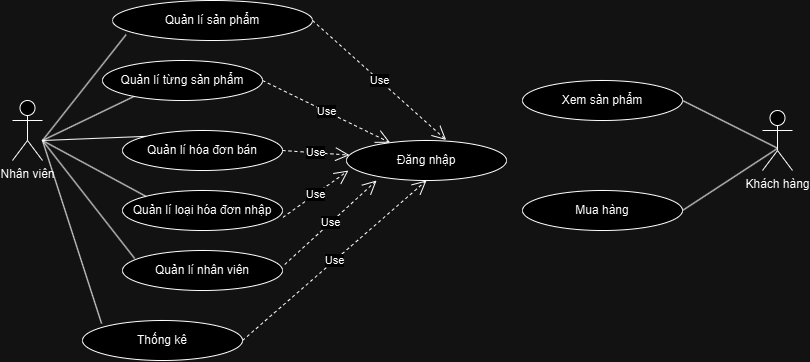

The diagram above was exported from draw.io. Its source (the exported page's mxGraphModel, read from the mxfile embedded in the PNG):
<mxGraphModel dx="1188" dy="629" grid="1" gridSize="10" guides="1" tooltips="1" connect="1" arrows="1" fold="1" page="1" pageScale="1" pageWidth="827" pageHeight="1169" math="0" shadow="0">
  <root>
    <mxCell id="WIyWlLk6GJQsqaUBKTNV-0" />
    <mxCell id="WIyWlLk6GJQsqaUBKTNV-1" parent="WIyWlLk6GJQsqaUBKTNV-0" />
    <mxCell id="HAZKemsTl-ECtT86l6Kd-0" value="Nhân viên" style="shape=umlActor;verticalLabelPosition=bottom;verticalAlign=top;html=1;" parent="WIyWlLk6GJQsqaUBKTNV-1" vertex="1">
      <mxGeometry x="30" y="310" width="30" height="60" as="geometry" />
    </mxCell>
    <mxCell id="HAZKemsTl-ECtT86l6Kd-1" value="Khách hàng" style="shape=umlActor;verticalLabelPosition=bottom;verticalAlign=top;html=1;" parent="WIyWlLk6GJQsqaUBKTNV-1" vertex="1">
      <mxGeometry x="780" y="320" width="30" height="60" as="geometry" />
    </mxCell>
    <mxCell id="HAZKemsTl-ECtT86l6Kd-2" value="Quản lí sản phẩm" style="ellipse;whiteSpace=wrap;html=1;" parent="WIyWlLk6GJQsqaUBKTNV-1" vertex="1">
      <mxGeometry x="130" y="210" width="200" height="40" as="geometry" />
    </mxCell>
    <mxCell id="HAZKemsTl-ECtT86l6Kd-3" value="Quản lí từng sản phẩm" style="ellipse;whiteSpace=wrap;html=1;" parent="WIyWlLk6GJQsqaUBKTNV-1" vertex="1">
      <mxGeometry x="120" y="270" width="160" height="40" as="geometry" />
    </mxCell>
    <mxCell id="HAZKemsTl-ECtT86l6Kd-4" value="Quản lí hóa đơn bán" style="ellipse;whiteSpace=wrap;html=1;" parent="WIyWlLk6GJQsqaUBKTNV-1" vertex="1">
      <mxGeometry x="140" y="340" width="160" height="40" as="geometry" />
    </mxCell>
    <mxCell id="HAZKemsTl-ECtT86l6Kd-5" value="Quản lí loại hóa đơn nhập" style="ellipse;whiteSpace=wrap;html=1;" parent="WIyWlLk6GJQsqaUBKTNV-1" vertex="1">
      <mxGeometry x="140" y="400" width="160" height="40" as="geometry" />
    </mxCell>
    <mxCell id="HAZKemsTl-ECtT86l6Kd-6" value="Quản lí nhân viên" style="ellipse;whiteSpace=wrap;html=1;" parent="WIyWlLk6GJQsqaUBKTNV-1" vertex="1">
      <mxGeometry x="140" y="460" width="160" height="40" as="geometry" />
    </mxCell>
    <mxCell id="HAZKemsTl-ECtT86l6Kd-7" value="Thống kê" style="ellipse;whiteSpace=wrap;html=1;" parent="WIyWlLk6GJQsqaUBKTNV-1" vertex="1">
      <mxGeometry x="100" y="530" width="160" height="40" as="geometry" />
    </mxCell>
    <mxCell id="HAZKemsTl-ECtT86l6Kd-8" value="Đăng nhập" style="ellipse;whiteSpace=wrap;html=1;" parent="WIyWlLk6GJQsqaUBKTNV-1" vertex="1">
      <mxGeometry x="364" y="350" width="160" height="40" as="geometry" />
    </mxCell>
    <mxCell id="HAZKemsTl-ECtT86l6Kd-9" value="" style="endArrow=none;html=1;rounded=0;entryX=0.068;entryY=0.853;entryDx=0;entryDy=0;entryPerimeter=0;" parent="WIyWlLk6GJQsqaUBKTNV-1" target="HAZKemsTl-ECtT86l6Kd-2" edge="1">
      <mxGeometry width="50" height="50" relative="1" as="geometry">
        <mxPoint x="60" y="350" as="sourcePoint" />
        <mxPoint x="110" y="300" as="targetPoint" />
      </mxGeometry>
    </mxCell>
    <mxCell id="HAZKemsTl-ECtT86l6Kd-10" value="" style="endArrow=none;html=1;rounded=0;entryX=0.194;entryY=0.904;entryDx=0;entryDy=0;entryPerimeter=0;" parent="WIyWlLk6GJQsqaUBKTNV-1" target="HAZKemsTl-ECtT86l6Kd-3" edge="1">
      <mxGeometry width="50" height="50" relative="1" as="geometry">
        <mxPoint x="60" y="350" as="sourcePoint" />
        <mxPoint x="141" y="254" as="targetPoint" />
      </mxGeometry>
    </mxCell>
    <mxCell id="HAZKemsTl-ECtT86l6Kd-11" value="" style="endArrow=none;html=1;rounded=0;entryX=0;entryY=0;entryDx=0;entryDy=0;" parent="WIyWlLk6GJQsqaUBKTNV-1" target="HAZKemsTl-ECtT86l6Kd-4" edge="1">
      <mxGeometry width="50" height="50" relative="1" as="geometry">
        <mxPoint x="60" y="350" as="sourcePoint" />
        <mxPoint x="161" y="316" as="targetPoint" />
      </mxGeometry>
    </mxCell>
    <mxCell id="HAZKemsTl-ECtT86l6Kd-12" value="" style="endArrow=none;html=1;rounded=0;entryX=0;entryY=0;entryDx=0;entryDy=0;" parent="WIyWlLk6GJQsqaUBKTNV-1" target="HAZKemsTl-ECtT86l6Kd-5" edge="1">
      <mxGeometry width="50" height="50" relative="1" as="geometry">
        <mxPoint x="60" y="350" as="sourcePoint" />
        <mxPoint x="171" y="326" as="targetPoint" />
      </mxGeometry>
    </mxCell>
    <mxCell id="HAZKemsTl-ECtT86l6Kd-13" value="" style="endArrow=none;html=1;rounded=0;entryX=0.076;entryY=0.2;entryDx=0;entryDy=0;entryPerimeter=0;" parent="WIyWlLk6GJQsqaUBKTNV-1" target="HAZKemsTl-ECtT86l6Kd-6" edge="1">
      <mxGeometry width="50" height="50" relative="1" as="geometry">
        <mxPoint x="60" y="350" as="sourcePoint" />
        <mxPoint x="173" y="416" as="targetPoint" />
      </mxGeometry>
    </mxCell>
    <mxCell id="HAZKemsTl-ECtT86l6Kd-14" value="" style="endArrow=none;html=1;rounded=0;entryX=0.119;entryY=0.074;entryDx=0;entryDy=0;entryPerimeter=0;" parent="WIyWlLk6GJQsqaUBKTNV-1" target="HAZKemsTl-ECtT86l6Kd-7" edge="1">
      <mxGeometry width="50" height="50" relative="1" as="geometry">
        <mxPoint x="60" y="350" as="sourcePoint" />
        <mxPoint x="183" y="426" as="targetPoint" />
      </mxGeometry>
    </mxCell>
    <mxCell id="HAZKemsTl-ECtT86l6Kd-15" value="Use" style="endArrow=open;endSize=12;dashed=1;html=1;rounded=0;entryX=0.623;entryY=-0.012;entryDx=0;entryDy=0;entryPerimeter=0;" parent="WIyWlLk6GJQsqaUBKTNV-1" target="HAZKemsTl-ECtT86l6Kd-8" edge="1">
      <mxGeometry width="160" relative="1" as="geometry">
        <mxPoint x="330" y="230" as="sourcePoint" />
        <mxPoint x="444" y="229.65999999999997" as="targetPoint" />
      </mxGeometry>
    </mxCell>
    <mxCell id="HAZKemsTl-ECtT86l6Kd-16" value="Use" style="endArrow=open;endSize=12;dashed=1;html=1;rounded=0;exitX=1;exitY=0.5;exitDx=0;exitDy=0;" parent="WIyWlLk6GJQsqaUBKTNV-1" source="HAZKemsTl-ECtT86l6Kd-3" target="HAZKemsTl-ECtT86l6Kd-8" edge="1">
      <mxGeometry width="160" relative="1" as="geometry">
        <mxPoint x="344" y="289.65999999999997" as="sourcePoint" />
        <mxPoint x="470" y="440" as="targetPoint" />
      </mxGeometry>
    </mxCell>
    <mxCell id="HAZKemsTl-ECtT86l6Kd-17" value="Use" style="endArrow=open;endSize=12;dashed=1;html=1;rounded=0;exitX=1;exitY=0.5;exitDx=0;exitDy=0;" parent="WIyWlLk6GJQsqaUBKTNV-1" source="HAZKemsTl-ECtT86l6Kd-4" target="HAZKemsTl-ECtT86l6Kd-8" edge="1">
      <mxGeometry width="160" relative="1" as="geometry">
        <mxPoint x="290" y="300" as="sourcePoint" />
        <mxPoint x="444" y="321" as="targetPoint" />
      </mxGeometry>
    </mxCell>
    <mxCell id="HAZKemsTl-ECtT86l6Kd-18" value="Use" style="endArrow=open;endSize=12;dashed=1;html=1;rounded=0;entryX=0.012;entryY=0.752;entryDx=0;entryDy=0;exitX=1.003;exitY=0.672;exitDx=0;exitDy=0;entryPerimeter=0;exitPerimeter=0;" parent="WIyWlLk6GJQsqaUBKTNV-1" source="HAZKemsTl-ECtT86l6Kd-5" target="HAZKemsTl-ECtT86l6Kd-8" edge="1">
      <mxGeometry width="160" relative="1" as="geometry">
        <mxPoint x="300" y="310" as="sourcePoint" />
        <mxPoint x="454" y="331" as="targetPoint" />
      </mxGeometry>
    </mxCell>
    <mxCell id="HAZKemsTl-ECtT86l6Kd-19" value="Use" style="endArrow=open;endSize=12;dashed=1;html=1;rounded=0;entryX=0.188;entryY=1;entryDx=0;entryDy=0;exitX=1.014;exitY=0.35;exitDx=0;exitDy=0;entryPerimeter=0;exitPerimeter=0;" parent="WIyWlLk6GJQsqaUBKTNV-1" source="HAZKemsTl-ECtT86l6Kd-6" target="HAZKemsTl-ECtT86l6Kd-8" edge="1">
      <mxGeometry width="160" relative="1" as="geometry">
        <mxPoint x="310" y="320" as="sourcePoint" />
        <mxPoint x="464" y="341" as="targetPoint" />
      </mxGeometry>
    </mxCell>
    <mxCell id="HAZKemsTl-ECtT86l6Kd-20" value="Use" style="endArrow=open;endSize=12;dashed=1;html=1;rounded=0;entryX=0.5;entryY=1;entryDx=0;entryDy=0;exitX=1;exitY=0.5;exitDx=0;exitDy=0;" parent="WIyWlLk6GJQsqaUBKTNV-1" source="HAZKemsTl-ECtT86l6Kd-7" target="HAZKemsTl-ECtT86l6Kd-8" edge="1">
      <mxGeometry width="160" relative="1" as="geometry">
        <mxPoint x="320" y="330" as="sourcePoint" />
        <mxPoint x="474" y="351" as="targetPoint" />
      </mxGeometry>
    </mxCell>
    <mxCell id="HAZKemsTl-ECtT86l6Kd-21" value="" style="endArrow=none;html=1;rounded=0;entryX=1;entryY=0.5;entryDx=0;entryDy=0;exitX=0.499;exitY=0.628;exitDx=0;exitDy=0;exitPerimeter=0;" parent="WIyWlLk6GJQsqaUBKTNV-1" source="HAZKemsTl-ECtT86l6Kd-1" target="HAZKemsTl-ECtT86l6Kd-25" edge="1">
      <mxGeometry width="50" height="50" relative="1" as="geometry">
        <mxPoint x="674" y="274" as="sourcePoint" />
        <mxPoint x="777" y="270" as="targetPoint" />
      </mxGeometry>
    </mxCell>
    <mxCell id="HAZKemsTl-ECtT86l6Kd-22" value="Mua hàng" style="ellipse;whiteSpace=wrap;html=1;" parent="WIyWlLk6GJQsqaUBKTNV-1" vertex="1">
      <mxGeometry x="540" y="400" width="160" height="40" as="geometry" />
    </mxCell>
    <mxCell id="HAZKemsTl-ECtT86l6Kd-25" value="Xem sản phẩm" style="ellipse;whiteSpace=wrap;html=1;" parent="WIyWlLk6GJQsqaUBKTNV-1" vertex="1">
      <mxGeometry x="540" y="290" width="160" height="40" as="geometry" />
    </mxCell>
    <mxCell id="HAZKemsTl-ECtT86l6Kd-26" value="" style="endArrow=none;html=1;rounded=0;entryX=1;entryY=0.5;entryDx=0;entryDy=0;exitX=0.5;exitY=0.632;exitDx=0;exitDy=0;exitPerimeter=0;" parent="WIyWlLk6GJQsqaUBKTNV-1" source="HAZKemsTl-ECtT86l6Kd-1" target="HAZKemsTl-ECtT86l6Kd-22" edge="1">
      <mxGeometry width="50" height="50" relative="1" as="geometry">
        <mxPoint x="930" y="395" as="sourcePoint" />
        <mxPoint x="830" y="272" as="targetPoint" />
      </mxGeometry>
    </mxCell>
  </root>
</mxGraphModel>